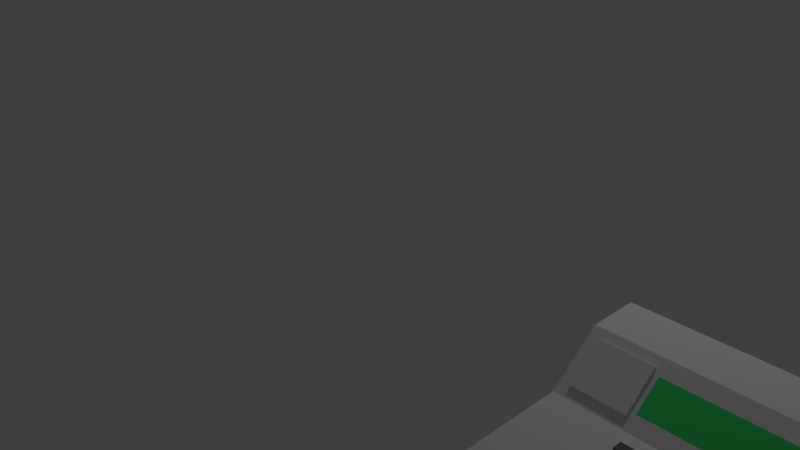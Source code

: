 # Source: Cash_Register_1.blend  (saved by Blender 2.79.0; exported with 4.5.12 LTS)
import bpy
from mathutils import Matrix  # noqa: F401  (used for matrix-valued properties, if any)

bpy.ops.wm.read_factory_settings(use_empty=True)
scene = bpy.context.scene
scene.name = 'Scene'

# ---- collections
col_collection_1 = bpy.data.collections.new('Collection 1'); scene.collection.children.link(col_collection_1)

# ---- materials (node trees are filled in below, after node groups)
mat_material_001 = bpy.data.materials.new('Material.001')
mat_material_001.alpha_threshold = 0.0
mat_material_001.use_transparent_shadow = False
mat_material_001.roughness = 0.5
mat_material_002 = bpy.data.materials.new('Material.002')
mat_material_002.alpha_threshold = 0.0
mat_material_002.use_transparent_shadow = False
mat_material_002.diffuse_color = (0.05707, 0.8, 0.1705, 1.0)
mat_material_002.roughness = 0.5
mat_material_003 = bpy.data.materials.new('Material.003')
mat_material_003.alpha_threshold = 0.0
mat_material_003.use_transparent_shadow = False
mat_material_003.diffuse_color = (0.1473, 0.1473, 0.1473, 1.0)
mat_material_003.roughness = 0.5

# ---- material node trees

# ---- world
world_world = bpy.data.worlds.new('World'); scene.world = world_world
world_world.color = (0.05088, 0.05088, 0.05088)
world_world.use_sun_shadow = False
world_world.sun_shadow_jitter_overblur = 0.0
world_world.cycles.sampling_method = 'MANUAL'

# ---- cameras
cam_camera = bpy.data.cameras.new('Camera')
cam_camera.clip_end = 100.0
cam_camera.lens = 35.0
cam_camera.sensor_width = 32.0
cam_camera.sensor_height = 18.0
cam_camera.ortho_scale = 7.314
cam_camera.dof.focus_distance = 0.0
cam_camera.dof.aperture_fstop = 128.0

# ---- lights
light_lamp = bpy.data.lights.new('Lamp', 'POINT')
light_lamp.transmission_factor = 0.0
light_lamp.cutoff_distance = 30.0
light_lamp.energy = 100.0
light_lamp.shadow_buffer_clip_start = 1.001
light_lamp.shadow_soft_size = 0.1
light_lamp.shadow_maximum_resolution = 0.006
light_lamp.use_absolute_resolution = True

# ---- meshes
me_cube_002 = bpy.data.meshes.new('Cube.002')
me_cube_002.from_pydata([(0.1315, -1.449, -0.3467), (0.1315, -1.449, 0.1057), (0.08914, 0.5508, -0.3891), (0.08914, 0.5508, 0.544), (2.047, -1.449, -0.3467), (2.047, -1.449, 0.1057), (2.089, 0.5508, -0.3891), (2.089, 0.5508, 0.544), (0.08914, -0.4492, -0.3891), (0.1911, -0.3692, 0.2113), (2.089, -0.4492, -0.3891), (1.987, -0.3692, 0.2113), (0.1911, -0.02911, 0.4807), (2.089, 0.05083, -0.3891), (0.08914, 0.05083, -0.3891), (1.987, -0.02911, 0.4807), (2.089, -0.4492, 0.148), (2.089, -1.449, 0.148), (0.08914, -1.449, 0.148), (0.08914, -0.4492, 0.148), (2.089, -0.4492, 0.148), (2.089, -1.449, 0.148), (0.08914, -1.449, 0.148), (0.08914, -0.4492, 0.148), (2.089, -0.4492, 0.148), (0.08914, -0.4492, 0.148), (0.08914, -1.449, 0.148), (2.089, -1.449, 0.148), (0.08914, -0.4492, 0.148), (2.089, -0.4492, 0.148), (0.08914, -1.449, 0.148), (2.089, -1.449, 0.148), (0.1554, -0.5155, 0.148), (2.023, -0.5155, 0.148), (0.1554, -1.383, 0.148), (2.023, -1.383, 0.148), (0.08914, -0.4492, 0.148), (2.089, -0.4492, 0.148), (0.08914, -1.449, 0.148), (2.089, -1.449, 0.148), (2.089, 0.05083, 0.544), (2.089, -0.4492, 0.148), (0.08914, -0.4492, 0.148), (0.08914, 0.05083, 0.544), (0.08914, -1.449, -0.3891), (0.08914, -1.449, 0.148), (2.089, -1.449, 0.148), (2.089, -1.449, -0.3891), (0.6629, 0.5508, -0.3891), (0.6629, 0.5508, 0.544), (0.6629, -1.449, -0.3891), (0.6629, -1.449, 0.148), (0.6629, -0.4492, 0.148), (0.6629, -0.4492, -0.3891), (0.6629, 0.05083, -0.3891), (0.6629, 0.05083, 0.544), (0.6629, -1.449, 0.148), (0.6629, -0.4492, 0.148), (0.6629, -1.449, 0.148), (0.6629, -0.4492, 0.148), (0.6629, -0.4492, 0.148), (0.6629, -1.449, 0.148), (0.6629, -0.4492, 0.148), (0.6629, -1.449, 0.148), (0.6629, -0.4492, 0.148), (0.6629, -1.449, 0.148), (0.6912, -0.5155, 0.148), (0.6912, -1.383, 0.148), (0.7064, -0.3692, 0.2113), (0.7064, -0.02911, 0.4807), (0.681, -1.449, -0.3467), (0.681, -1.449, 0.1057), (0.742, -0.5662, 0.148), (1.972, -0.5662, 0.148), (1.972, -1.332, 0.148), (0.742, -1.332, 0.148), (0.6912, -0.5155, 0.148), (2.023, -0.5155, 0.148), (2.023, -1.383, 0.148), (0.6912, -1.383, 0.148), (0.742, -0.5662, 0.148), (1.972, -0.5662, 0.148), (1.972, -1.332, 0.148), (0.742, -1.332, 0.148), (1.938, -0.06729, 0.4504), (1.938, -0.331, 0.2416), (0.7551, -0.331, 0.2416), (0.7551, -0.06729, 0.4504), (1.987, -0.02911, 0.4807), (1.987, -0.3692, 0.2113), (0.7064, -0.3692, 0.2113), (0.7064, -0.02911, 0.4807), (0.1911, -0.389, 0.2363), (0.1911, -0.04886, 0.5056), (0.7064, -0.389, 0.2363), (0.7064, -0.04886, 0.5056), (1.357, -0.5662, 0.148), (1.972, -0.9492, 0.148), (1.357, -1.332, 0.148), (0.742, -0.9492, 0.148), (1.357, -0.9492, 0.148), (1.665, -0.5662, 0.148), (1.972, -1.141, 0.148), (1.049, -1.332, 0.148), (0.742, -1.141, 0.148), (1.049, -0.5662, 0.148), (1.972, -0.7577, 0.148), (1.665, -1.332, 0.148), (0.742, -0.7577, 0.148), (1.357, -1.141, 0.148), (1.357, -0.7577, 0.148), (1.665, -0.9492, 0.148), (1.049, -0.9492, 0.148), (1.049, -0.7577, 0.148), (1.665, -0.7577, 0.148), (1.665, -1.141, 0.148), (1.049, -1.141, 0.148), (1.818, -0.5662, 0.148), (1.972, -1.236, 0.148), (0.8957, -1.332, 0.148), (0.742, -1.236, 0.148), (1.203, -0.5662, 0.148), (1.972, -0.8534, 0.148), (1.511, -1.332, 0.148), (0.742, -0.8534, 0.148), (1.818, -0.9492, 0.148), (1.203, -0.9492, 0.148), (1.511, -0.5662, 0.148), (1.972, -1.045, 0.148), (1.203, -1.332, 0.148), (0.742, -1.045, 0.148), (0.8957, -0.5662, 0.148), (1.972, -0.662, 0.148), (1.818, -1.332, 0.148), (0.742, -0.662, 0.148), (1.511, -0.9492, 0.148), (0.8957, -0.9492, 0.148), (1.049, -0.8534, 0.148), (1.049, -0.662, 0.148), (1.203, -0.7577, 0.148), (0.8957, -0.7577, 0.148), (1.665, -0.8534, 0.148), (1.665, -0.662, 0.148), (1.511, -0.7577, 0.148), (1.665, -1.236, 0.148), (1.665, -1.045, 0.148), (1.818, -1.141, 0.148), (1.511, -1.141, 0.148), (1.049, -1.236, 0.148), (1.049, -1.045, 0.148), (1.203, -1.141, 0.148), (0.8957, -1.141, 0.148), (1.203, -1.045, 0.148), (1.203, -1.236, 0.148), (1.511, -1.045, 0.148), (1.511, -0.662, 0.148), (1.203, -0.662, 0.148), (1.203, -0.8534, 0.148), (1.511, -0.8534, 0.148), (1.511, -1.236, 0.148), (1.895, -0.5662, 0.148), (1.972, -1.284, 0.148), (0.8189, -1.332, 0.148), (0.742, -1.284, 0.148), (1.28, -0.5662, 0.148), (1.972, -0.9013, 0.148), (1.434, -1.332, 0.148), (0.742, -0.9013, 0.148), (1.357, -1.284, 0.148), (1.357, -0.9013, 0.148), (1.895, -0.9492, 0.148), (1.28, -0.9492, 0.148), (1.588, -0.5662, 0.148), (1.972, -1.093, 0.148), (1.126, -1.332, 0.148), (0.742, -1.093, 0.148), (0.9726, -0.5662, 0.148), (1.972, -0.7098, 0.148), (1.741, -1.332, 0.148), (0.742, -0.7098, 0.148), (1.357, -1.093, 0.148), (1.357, -0.7098, 0.148), (1.588, -0.9492, 0.148), (0.9726, -0.9492, 0.148), (1.049, -0.9013, 0.148), (1.049, -0.7098, 0.148), (1.28, -0.7577, 0.148), (0.9726, -0.7577, 0.148), (1.665, -0.9013, 0.148), (1.665, -0.7098, 0.148), (1.895, -0.7577, 0.148), (1.588, -0.7577, 0.148), (1.665, -1.284, 0.148), (1.665, -1.093, 0.148), (1.895, -1.141, 0.148), (1.588, -1.141, 0.148), (1.049, -1.284, 0.148), (1.049, -1.093, 0.148), (1.28, -1.141, 0.148), (0.9726, -1.141, 0.148), (1.741, -0.5662, 0.148), (1.972, -1.188, 0.148), (0.9726, -1.332, 0.148), (0.742, -1.188, 0.148), (1.126, -0.5662, 0.148), (1.972, -0.8056, 0.148), (1.588, -1.332, 0.148), (0.742, -0.8056, 0.148), (1.357, -1.188, 0.148), (1.357, -0.8056, 0.148), (1.741, -0.9492, 0.148), (1.126, -0.9492, 0.148), (1.434, -0.5662, 0.148), (1.972, -0.997, 0.148), (1.28, -1.332, 0.148), (0.742, -0.997, 0.148), (0.8189, -0.5662, 0.148), (1.972, -0.6141, 0.148), (1.895, -1.332, 0.148), (0.742, -0.6141, 0.148), (1.357, -0.997, 0.148), (1.357, -0.6141, 0.148), (1.434, -0.9492, 0.148), (0.8189, -0.9492, 0.148), (1.049, -0.8056, 0.148), (1.049, -0.6141, 0.148), (1.126, -0.7577, 0.148), (0.8189, -0.7577, 0.148), (1.665, -0.8056, 0.148), (1.665, -0.6141, 0.148), (1.741, -0.7577, 0.148), (1.434, -0.7577, 0.148), (1.665, -1.188, 0.148), (1.665, -0.997, 0.148), (1.741, -1.141, 0.148), (1.434, -1.141, 0.148), (1.049, -1.188, 0.148), (1.049, -0.997, 0.148), (1.126, -1.141, 0.148), (0.8189, -1.141, 0.148), (0.8957, -1.093, 0.148), (0.8957, -0.997, 0.148), (0.9726, -1.045, 0.148), (0.8189, -1.045, 0.148), (1.203, -1.093, 0.148), (1.203, -0.997, 0.148), (1.28, -1.045, 0.148), (1.203, -1.284, 0.148), (1.203, -1.188, 0.148), (1.28, -1.236, 0.148), (1.511, -1.093, 0.148), (1.511, -0.997, 0.148), (0.7551, -0.06729, 0.4504), (1.434, -1.045, 0.148), (1.818, -1.093, 0.148), (1.818, -0.997, 0.148), (1.895, -1.045, 0.148), (1.741, -1.045, 0.148), (1.818, -1.284, 0.148), (1.818, -1.188, 0.148), (1.895, -1.236, 0.148), (1.741, -1.236, 0.148), (1.511, -0.7098, 0.148), (1.511, -0.6141, 0.148), (0.7551, -0.331, 0.2416), (1.434, -0.662, 0.148), (1.938, -0.331, 0.2416), (1.818, -0.6141, 0.148), (1.895, -0.662, 0.148), (1.741, -0.662, 0.148), (1.818, -0.9013, 0.148), (1.938, -0.06729, 0.4504), (1.895, -0.8534, 0.148), (1.741, -0.8534, 0.148), (0.8957, -0.7098, 0.148), (0.8957, -0.6141, 0.148), (0.9726, -0.662, 0.148), (0.8189, -0.662, 0.148), (1.203, -0.7098, 0.148), (1.203, -0.6141, 0.148), (1.28, -0.662, 0.148), (0.7064, -0.04886, 0.5056), (1.203, -0.9013, 0.148), (1.203, -0.8056, 0.148), (1.28, -0.8534, 0.148), (0.7064, -0.389, 0.2363), (0.8957, -0.9013, 0.148), (0.8957, -0.8056, 0.148), (0.9726, -0.8534, 0.148), (0.8189, -0.8534, 0.148), (1.511, -0.9013, 0.148), (1.511, -0.8056, 0.148), (0.1911, -0.04886, 0.5056), (1.434, -0.8534, 0.148), (1.511, -1.284, 0.148), (1.511, -1.188, 0.148), (0.1911, -0.389, 0.2363), (1.434, -1.236, 0.148), (0.8957, -1.284, 0.148), (0.8957, -1.188, 0.148), (0.9726, -1.236, 0.148), (0.8189, -1.236, 0.148), (0.8189, -1.188, 0.148), (0.9726, -1.188, 0.148), (0.9726, -1.284, 0.148), (1.434, -1.188, 0.148), (1.588, -1.188, 0.148), (1.588, -1.284, 0.148), (1.434, -0.8056, 0.148), (1.588, -0.8056, 0.148), (1.588, -0.9013, 0.148), (0.8189, -0.8056, 0.148), (0.9726, -0.8056, 0.148), (0.9726, -0.9013, 0.148), (1.126, -0.8056, 0.148), (1.28, -0.8056, 0.148), (1.28, -0.9013, 0.148), (1.126, -0.6141, 0.148), (1.28, -0.6141, 0.148), (1.28, -0.7098, 0.148), (0.8189, -0.6141, 0.148), (0.9726, -0.6141, 0.148), (0.9726, -0.7098, 0.148), (1.741, -0.8056, 0.148), (1.895, -0.8056, 0.148), (1.895, -0.9013, 0.148), (1.741, -0.6141, 0.148), (1.895, -0.6141, 0.148), (1.895, -0.7098, 0.148), (1.434, -0.6141, 0.148), (1.588, -0.6141, 0.148), (1.588, -0.7098, 0.148), (1.741, -1.188, 0.148), (1.895, -1.188, 0.148), (1.895, -1.284, 0.148), (1.741, -0.997, 0.148), (1.895, -0.997, 0.148), (1.895, -1.093, 0.148), (1.434, -0.997, 0.148), (1.588, -0.997, 0.148), (1.588, -1.093, 0.148), (1.126, -1.188, 0.148), (1.28, -1.188, 0.148), (1.28, -1.284, 0.148), (1.126, -0.997, 0.148), (1.28, -0.997, 0.148), (1.28, -1.093, 0.148), (0.8189, -0.997, 0.148), (0.9726, -0.997, 0.148), (0.9726, -1.093, 0.148), (0.8189, -1.093, 0.148), (1.126, -1.093, 0.148), (1.126, -1.284, 0.148), (1.434, -1.093, 0.148), (1.741, -1.093, 0.148), (1.741, -1.284, 0.148), (1.434, -0.7098, 0.148), (1.741, -0.7098, 0.148), (1.741, -0.9013, 0.148), (0.8189, -0.7098, 0.148), (1.126, -0.7098, 0.148), (1.126, -0.9013, 0.148), (0.8189, -0.9013, 0.148), (1.434, -0.9013, 0.148), (1.434, -1.284, 0.148), (0.8189, -1.284, 0.148), (1.357, -1.188, 0.1914), (1.357, -1.236, 0.1914), (1.357, -0.8056, 0.1914), (1.357, -0.8534, 0.1914), (1.357, -0.997, 0.1914), (1.357, -1.045, 0.1914), (1.357, -0.6141, 0.1914), (1.357, -0.662, 0.1914), (1.049, -0.8056, 0.1914), (1.049, -0.8534, 0.1914), (1.049, -0.6141, 0.1914), (1.049, -0.662, 0.1914), (1.665, -0.8056, 0.1914), (1.665, -0.8534, 0.1914), (1.665, -0.6141, 0.1914), (1.665, -0.662, 0.1914), (1.741, -0.7577, 0.1914), (1.818, -0.7577, 0.1914), (1.665, -1.188, 0.1914), (1.665, -1.236, 0.1914), (1.665, -0.997, 0.1914), (1.665, -1.045, 0.1914), (1.049, -1.188, 0.1914), (1.049, -1.236, 0.1914), (1.049, -0.997, 0.1914), (1.049, -1.045, 0.1914), (0.8957, -0.997, 0.1914), (0.8957, -1.045, 0.1914), (0.8189, -1.045, 0.1914), (1.203, -0.997, 0.1914), (1.203, -1.045, 0.1914), (1.28, -1.045, 0.1914), (1.126, -1.045, 0.1914), (1.203, -1.188, 0.1914), (1.203, -1.236, 0.1914), (1.28, -1.236, 0.1914), (1.126, -1.236, 0.1914), (1.511, -0.997, 0.1914), (1.511, -1.045, 0.1914), (1.588, -1.045, 0.1914), (1.818, -0.997, 0.1914), (1.818, -1.045, 0.1914), (1.741, -1.045, 0.1914), (1.818, -1.188, 0.1914), (1.818, -1.236, 0.1914), (1.741, -1.236, 0.1914), (1.511, -0.6141, 0.1914), (1.511, -0.662, 0.1914), (1.588, -0.662, 0.1914), (1.818, -0.7098, 0.1914), (1.818, -0.6141, 0.1914), (1.818, -0.662, 0.1914), (1.741, -0.662, 0.1914), (1.818, -0.8056, 0.1914), (1.818, -0.8534, 0.1914), (1.741, -0.8534, 0.1914), (0.8957, -0.6141, 0.1914), (0.8957, -0.662, 0.1914), (0.8189, -0.662, 0.1914), (1.203, -0.6141, 0.1914), (1.203, -0.662, 0.1914), (1.28, -0.662, 0.1914), (1.126, -0.662, 0.1914), (1.203, -0.8056, 0.1914), (1.203, -0.8534, 0.1914), (1.28, -0.8534, 0.1914), (1.126, -0.8534, 0.1914), (0.8957, -0.8056, 0.1914), (0.8957, -0.8534, 0.1914), (0.8189, -0.8534, 0.1914), (1.511, -0.8056, 0.1914), (1.511, -0.8534, 0.1914), (1.588, -0.8534, 0.1914), (1.511, -1.188, 0.1914), (1.511, -1.236, 0.1914), (1.588, -1.236, 0.1914), (0.8957, -1.188, 0.1914), (0.8957, -1.236, 0.1914), (0.8189, -1.236, 0.1914), (1.357, -1.284, 0.1914), (1.357, -0.9013, 0.1914), (1.357, -1.093, 0.1914), (1.357, -0.7098, 0.1914), (1.049, -0.9013, 0.1914), (1.049, -0.7098, 0.1914), (1.665, -0.9013, 0.1914), (1.665, -0.7098, 0.1914), (1.895, -0.7577, 0.1914), (1.665, -1.284, 0.1914), (1.665, -1.093, 0.1914), (1.049, -1.284, 0.1914), (1.049, -1.093, 0.1914), (0.8957, -1.093, 0.1914), (0.9726, -1.045, 0.1914), (1.203, -1.093, 0.1914), (1.203, -1.284, 0.1914), (1.511, -1.093, 0.1914), (1.434, -1.045, 0.1914), (1.818, -1.093, 0.1914), (1.895, -1.045, 0.1914), (1.818, -1.284, 0.1914), (1.895, -1.236, 0.1914), (1.511, -0.7098, 0.1914), (1.434, -0.662, 0.1914), (1.895, -0.662, 0.1914), (1.818, -0.9013, 0.1914), (1.895, -0.8534, 0.1914), (0.8957, -0.7098, 0.1914), (0.9726, -0.662, 0.1914), (1.203, -0.7098, 0.1914), (1.203, -0.9013, 0.1914), (0.8957, -0.9013, 0.1914), (0.9726, -0.8534, 0.1914), (1.511, -0.9013, 0.1914), (1.434, -0.8534, 0.1914), (1.511, -1.284, 0.1914), (1.434, -1.236, 0.1914), (0.8957, -1.284, 0.1914), (0.9726, -1.236, 0.1914), (0.8189, -1.188, 0.1914), (0.9726, -1.188, 0.1914), (0.9726, -1.284, 0.1914), (1.434, -1.188, 0.1914), (1.588, -1.188, 0.1914), (1.588, -1.284, 0.1914), (1.434, -0.8056, 0.1914), (1.588, -0.8056, 0.1914), (1.588, -0.9013, 0.1914), (0.8189, -0.8056, 0.1914), (0.9726, -0.8056, 0.1914), (0.9726, -0.9013, 0.1914), (1.126, -0.8056, 0.1914), (1.28, -0.8056, 0.1914), (1.28, -0.9013, 0.1914), (1.126, -0.6141, 0.1914), (1.28, -0.6141, 0.1914), (1.28, -0.7098, 0.1914), (0.8189, -0.6141, 0.1914), (0.9726, -0.6141, 0.1914), (0.9726, -0.7098, 0.1914), (1.741, -0.8056, 0.1914), (1.895, -0.8056, 0.1914), (1.895, -0.9013, 0.1914), (1.741, -0.6141, 0.1914), (1.895, -0.6141, 0.1914), (1.895, -0.7098, 0.1914), (1.434, -0.6141, 0.1914), (1.588, -0.6141, 0.1914), (1.588, -0.7098, 0.1914), (1.741, -1.188, 0.1914), (1.895, -1.188, 0.1914), (1.895, -1.284, 0.1914), (1.741, -0.997, 0.1914), (1.895, -0.997, 0.1914), (1.895, -1.093, 0.1914), (1.434, -0.997, 0.1914), (1.588, -0.997, 0.1914), (1.588, -1.093, 0.1914), (1.126, -1.188, 0.1914), (1.28, -1.188, 0.1914), (1.28, -1.284, 0.1914), (1.126, -0.997, 0.1914), (1.28, -0.997, 0.1914), (1.28, -1.093, 0.1914), (0.8189, -0.997, 0.1914), (0.9726, -0.997, 0.1914), (0.9726, -1.093, 0.1914), (0.8189, -1.093, 0.1914), (1.126, -1.093, 0.1914), (1.126, -1.284, 0.1914), (1.434, -1.093, 0.1914), (1.741, -1.093, 0.1914), (1.741, -1.284, 0.1914), (1.434, -0.7098, 0.1914), (1.741, -0.7098, 0.1914), (1.741, -0.9013, 0.1914), (0.8189, -0.7098, 0.1914), (1.126, -0.7098, 0.1914), (1.126, -0.9013, 0.1914), (0.8189, -0.9013, 0.1914), (1.434, -0.9013, 0.1914), (1.434, -1.284, 0.1914), (0.8189, -1.284, 0.1914)], [], [(14, 43, 3, 2), (48, 49, 7, 6), (10, 41, 46, 47), (70, 71, 1, 0), (53, 10, 47, 50), (52, 42, 19, 57), (69, 12, 93, 95), (54, 13, 10, 53), (13, 40, 41, 10), (44, 45, 42, 8), (6, 7, 40, 13), (48, 6, 13, 54), (49, 3, 43, 55), (8, 42, 43, 14), (56, 17, 21, 58), (46, 41, 16, 17), (42, 45, 18, 19), (51, 46, 17, 56), (63, 31, 39, 65), (19, 18, 22, 23), (17, 16, 20, 21), (57, 19, 23, 59), (27, 24, 29, 31), (59, 60, 24, 20), (22, 26, 25, 23), (58, 61, 26, 22), (20, 24, 27, 21), (25, 26, 30, 28), (61, 27, 31, 63), (60, 25, 28, 62), (66, 32, 34, 67), (62, 28, 36, 64), (31, 29, 37, 39), (28, 30, 38, 36), (66, 33, 37, 64), (34, 32, 36, 38), (67, 34, 38, 65), (33, 35, 39, 37), (15, 11, 41, 40), (68, 9, 42, 52), (9, 12, 43, 42), (69, 15, 40, 55), (0, 1, 45, 44), (5, 4, 47, 46), (70, 0, 44, 50), (71, 5, 46, 51), (1, 71, 51, 45), (4, 70, 50, 47), (12, 69, 55, 43), (11, 68, 52, 41), (35, 67, 65, 39), (32, 66, 64, 36), (29, 62, 64, 37), (35, 33, 77, 78), (24, 60, 62, 29), (26, 61, 63, 30), (21, 27, 61, 58), (23, 25, 60, 59), (16, 57, 59, 20), (30, 63, 65, 38), (45, 51, 56, 18), (18, 56, 58, 22), (7, 49, 55, 40), (2, 48, 54, 14), (14, 54, 53, 8), (69, 68, 90, 91), (41, 52, 57, 16), (8, 53, 50, 44), (4, 5, 71, 70), (2, 3, 49, 48), (75, 74, 82, 218, 133, 178, 107, 206, 123, 166, 98, 214, 129, 174, 103, 202, 119, 162, 83), (67, 35, 78, 79), (33, 66, 76, 77), (66, 67, 79, 76), (72, 73, 77, 76), (73, 74, 78, 77), (74, 75, 79, 78), (75, 72, 76, 79), (365, 163, 83, 162), (73, 72, 80, 216, 131, 176, 105, 204, 121, 164, 96, 212, 127, 172, 101, 200, 117, 160, 81), (72, 75, 83, 163, 120, 203, 104, 175, 130, 215, 99, 167, 124, 207, 108, 179, 134, 219, 80), (74, 73, 81, 217, 132, 177, 106, 205, 122, 165, 97, 213, 128, 173, 102, 201, 118, 161, 82), (85, 84, 271, 266), (11, 15, 88, 89), (15, 69, 91, 88), (68, 11, 89, 90), (84, 85, 89, 88), (85, 86, 90, 89), (87, 84, 88, 91), (86, 87, 91, 90), (94, 95, 281, 285), (68, 69, 95, 94), (12, 9, 92, 93), (9, 68, 94, 92), (364, 168, 98, 166), (363, 169, 100, 222), (362, 167, 99, 223), (361, 184, 112, 211), (360, 185, 113, 226), (359, 179, 108, 227), (358, 188, 111, 210), (357, 189, 114, 230), (356, 181, 110, 231), (355, 192, 107, 178), (354, 193, 115, 234), (353, 180, 109, 235), (352, 196, 103, 174), (351, 197, 116, 238), (350, 175, 104, 239), (349, 240, 151, 199), (331, 189, 452, 514), (347, 215, 130, 243), (346, 244, 150, 198), (345, 245, 152, 246), (305, 208, 366, 488), (343, 247, 129, 214), (342, 248, 153, 249), (221, 318, 501, 372), (340, 250, 147, 195), (357, 230, 382, 540), (181, 356, 539, 448), (337, 254, 146, 194), (318, 280, 427, 501), (335, 233, 145, 257), (334, 258, 133, 218), (330, 263, 412, 513), (332, 232, 144, 261), (331, 262, 143, 191), (297, 305, 488, 482), (343, 168, 445, 526), (317, 225, 376, 500), (155, 262, 468, 413), (326, 229, 142, 269), (325, 270, 125, 170), (356, 265, 469, 539), (323, 228, 141, 273), (322, 274, 140, 187), (229, 330, 513, 380), (320, 219, 134, 277), (319, 278, 139, 186), (318, 279, 156, 280), (298, 304, 487, 483), (316, 282, 126, 171), (315, 283, 157, 284), (249, 343, 526, 401), (313, 286, 136, 183), (279, 317, 500, 425), (311, 207, 124, 289), (310, 290, 135, 182), (251, 154, 404, 403), (304, 300, 484, 487), (307, 294, 123, 206), (355, 258, 466, 538), (329, 221, 372, 512), (304, 298, 119, 202), (208, 342, 525, 366), (302, 203, 120, 301), (261, 355, 538, 411), (151, 239, 302, 299), (239, 104, 203, 302), (236, 303, 300, 148), (116, 199, 303, 236), (199, 151, 299, 303), (196, 304, 202, 103), (148, 300, 304, 196), (303, 299, 442, 486), (295, 305, 297, 159), (147, 235, 305, 295), (235, 109, 208, 305), (316, 169, 446, 499), (115, 195, 306, 232), (195, 147, 295, 306), (192, 307, 206, 107), (153, 248, 399, 400), (342, 249, 401, 525), (291, 308, 293, 158), (143, 231, 308, 291), (231, 110, 209, 308), (284, 316, 499, 431), (114, 191, 309, 228), (191, 143, 291, 309), (188, 310, 182, 111), (265, 329, 512, 469), (341, 236, 388, 524), (354, 254, 464, 537), (140, 227, 311, 287), (227, 108, 207, 311), (224, 312, 288, 137), (113, 187, 312, 224), (187, 140, 287, 312), (184, 313, 183, 112), (137, 288, 313, 184), (300, 303, 486, 484), (248, 341, 524, 399), (139, 226, 314, 283), (226, 113, 224, 314), (257, 354, 537, 408), (110, 186, 315, 209), (186, 139, 283, 315), (169, 316, 171, 100), (295, 159, 440, 439), (284, 157, 282, 316), (152, 245, 395, 396), (121, 204, 317, 279), (204, 105, 225, 317), (209, 315, 498, 368), (96, 164, 318, 221), (164, 121, 279, 318), (181, 319, 186, 110), (328, 268, 470, 511), (280, 156, 278, 319), (299, 302, 485, 442), (131, 216, 320, 275), (216, 80, 219, 320), (225, 321, 276, 138), (105, 176, 321, 225), (176, 131, 275, 321), (185, 322, 187, 113), (138, 276, 322, 185), (180, 353, 536, 447), (190, 328, 511, 453), (250, 340, 523, 462), (230, 114, 228, 323), (205, 324, 272, 122), (106, 190, 324, 205), (315, 284, 431, 498), (165, 325, 170, 97), (122, 272, 325, 165), (327, 267, 416, 510), (302, 301, 444, 485), (117, 200, 326, 267), (200, 101, 229, 326), (217, 327, 268, 132), (81, 160, 327, 217), (160, 117, 267, 327), (177, 328, 190, 106), (132, 268, 328, 177), (340, 193, 455, 523), (263, 329, 265, 155), (127, 212, 329, 263), (212, 96, 221, 329), (314, 224, 374, 497), (101, 172, 330, 229), (172, 127, 263, 330), (189, 331, 191, 114), (154, 250, 462, 404), (353, 253, 463, 536), (291, 158, 437, 436), (146, 234, 332, 259), (234, 115, 232, 332), (201, 333, 260, 118), (102, 194, 333, 201), (194, 146, 259, 333), (161, 334, 218, 82), (118, 260, 334, 161), (283, 314, 497, 429), (196, 352, 535, 456), (125, 210, 335, 255), (210, 111, 233, 335), (213, 336, 256, 128), (97, 170, 336, 213), (170, 125, 255, 336), (173, 337, 194, 102), (128, 256, 337, 173), (268, 327, 510, 470), (251, 338, 253, 154), (135, 222, 338, 251), (222, 100, 220, 338), (365, 298, 483, 548), (111, 182, 339, 233), (182, 135, 251, 339), (193, 340, 195, 115), (339, 251, 403, 522), (352, 247, 461, 535), (301, 365, 548, 444), (150, 238, 341, 248), (238, 116, 236, 341), (149, 197, 457, 391), (109, 198, 342, 208), (198, 150, 248, 342), (168, 343, 214, 98), (233, 339, 522, 386), (249, 153, 247, 343), (286, 313, 496, 477), (126, 211, 344, 245), (211, 112, 237, 344), (247, 153, 400, 461), (100, 171, 345, 220), (171, 126, 245, 345), (180, 346, 198, 109), (267, 326, 509, 416), (246, 152, 244, 346), (148, 196, 456, 389), (136, 223, 347, 241), (223, 99, 215, 347), (237, 348, 242, 149), (112, 183, 348, 237), (183, 136, 241, 348), (197, 349, 199, 116), (149, 242, 349, 197), (237, 149, 391, 390), (240, 350, 239, 151), (168, 364, 547, 445), (243, 130, 175, 350), (244, 351, 238, 150), (313, 288, 478, 496), (236, 148, 389, 388), (247, 352, 174, 129), (197, 351, 534, 457), (326, 269, 418, 509), (250, 353, 235, 147), (154, 253, 353, 250), (338, 220, 370, 521), (254, 354, 234, 146), (351, 244, 460, 534), (257, 145, 193, 354), (258, 355, 178, 133), (270, 325, 508, 471), (261, 144, 192, 355), (262, 356, 231, 143), (155, 265, 356, 262), (159, 294, 481, 440), (364, 297, 482, 547), (193, 145, 387, 455), (269, 142, 189, 357), (270, 358, 210, 125), (312, 287, 433, 495), (273, 141, 188, 358), (274, 359, 227, 140), (244, 152, 396, 460), (277, 134, 179, 359), (278, 360, 226, 139), (157, 283, 429, 430), (192, 144, 385, 454), (282, 361, 211, 126), (145, 233, 386, 387), (325, 272, 472, 508), (286, 362, 223, 136), (169, 363, 546, 446), (289, 124, 167, 362), (290, 363, 222, 135), (158, 293, 363, 290), (253, 338, 521, 463), (294, 364, 166, 123), (159, 297, 364, 294), (144, 232, 384, 385), (298, 365, 162, 119), (254, 337, 520, 464), (301, 120, 163, 365), (531, 392, 393, 459), (527, 390, 391, 398), (524, 388, 389, 402), (522, 403, 404, 405), (521, 370, 371, 463), (519, 406, 407, 465), (516, 409, 410, 467), (513, 412, 413, 414), (512, 372, 373, 469), (511, 415, 383, 453), (510, 416, 417, 470), (507, 419, 420, 472), (504, 422, 423, 474), (500, 376, 377, 428), (497, 374, 375, 432), (495, 433, 434, 478), (492, 436, 437, 438), (491, 368, 369, 480), (489, 439, 440, 441), (488, 366, 367, 482), (486, 442, 443, 484), (442, 485, 444, 443), (484, 443, 483, 487), (384, 489, 441, 385), (385, 441, 490, 454), (441, 440, 481, 490), (378, 492, 438, 379), (379, 438, 493, 451), (438, 437, 479, 493), (433, 494, 435, 434), (478, 434, 477, 496), (429, 497, 432, 430), (368, 498, 431, 369), (369, 431, 499, 446), (425, 500, 428, 426), (372, 501, 427, 373), (373, 427, 502, 448), (422, 503, 424, 423), (474, 423, 473, 505), (419, 506, 421, 420), (383, 382, 506, 419), (453, 383, 419, 507), (472, 420, 471, 508), (416, 509, 418, 417), (470, 417, 415, 511), (380, 513, 414, 381), (381, 414, 514, 452), (414, 413, 468, 514), (409, 515, 411, 410), (467, 410, 466, 517), (406, 518, 408, 407), (465, 407, 464, 520), (386, 522, 405, 387), (387, 405, 523, 455), (405, 404, 462, 523), (399, 524, 402, 400), (366, 525, 401, 367), (367, 401, 526, 445), (395, 527, 398, 396), (370, 528, 397, 371), (371, 397, 529, 447), (392, 530, 394, 393), (459, 393, 458, 532), (393, 394, 533, 458), (396, 398, 534, 460), (398, 391, 457, 534), (400, 402, 535, 461), (402, 389, 456, 535), (463, 371, 447, 536), (407, 408, 537, 464), (410, 411, 538, 466), (469, 373, 448, 539), (415, 540, 382, 383), (417, 418, 540, 415), (420, 421, 541, 471), (423, 424, 542, 473), (426, 428, 543, 475), (428, 377, 450, 543), (430, 432, 544, 476), (432, 375, 449, 544), (434, 435, 545, 477), (480, 369, 446, 546), (482, 367, 445, 547), (443, 444, 548, 483), (269, 357, 540, 418), (245, 344, 527, 395), (262, 331, 514, 468), (344, 237, 390, 527), (332, 261, 411, 515), (280, 319, 502, 427), (345, 246, 397, 528), (232, 306, 489, 384), (319, 181, 448, 502), (306, 295, 439, 489), (259, 332, 515, 409), (273, 358, 541, 421), (220, 345, 528, 370), (358, 270, 471, 541), (320, 277, 424, 503), (260, 333, 516, 467), (307, 192, 454, 490), (263, 155, 413, 412), (275, 320, 503, 422), (246, 346, 529, 397), (294, 307, 490, 481), (277, 359, 542, 424), (346, 180, 447, 529), (293, 308, 491, 480), (333, 259, 409, 516), (359, 274, 473, 542), (276, 321, 504, 474), (347, 243, 394, 530), (334, 260, 467, 517), (308, 209, 368, 491), (278, 156, 426, 475), (321, 275, 422, 504), (241, 347, 530, 392), (258, 334, 517, 466), (360, 278, 475, 543), (335, 257, 408, 518), (185, 360, 543, 450), (322, 276, 474, 505), (242, 348, 531, 459), (228, 309, 492, 378), (309, 291, 436, 492), (255, 335, 518, 406), (282, 157, 430, 476), (274, 322, 505, 473), (361, 282, 476, 544), (323, 273, 421, 506), (348, 241, 392, 531), (224, 137, 375, 374), (256, 336, 519, 465), (184, 361, 544, 449), (230, 323, 506, 382), (225, 138, 377, 376), (310, 188, 451, 493), (137, 184, 449, 375), (349, 242, 459, 532), (290, 310, 493, 479), (138, 185, 450, 377), (289, 362, 545, 435), (311, 289, 435, 494), (336, 255, 406, 519), (362, 286, 477, 545), (272, 324, 507, 472), (240, 349, 532, 458), (141, 228, 378, 379), (324, 190, 453, 507), (142, 229, 380, 381), (287, 311, 494, 433), (337, 256, 465, 520), (188, 141, 379, 451), (156, 279, 425, 426), (243, 350, 533, 394), (189, 142, 381, 452), (363, 293, 480, 546), (158, 290, 479, 437), (350, 240, 458, 533), (288, 312, 495, 478), (281, 292, 296, 285), (92, 94, 285, 296), (95, 93, 292, 281), (93, 92, 296, 292), (271, 252, 264, 266), (87, 86, 264, 252), (86, 85, 266, 264), (84, 87, 252, 271)])
me_cube_002.polygons.foreach_set('material_index', [0, 0, 0, 0, 0, 0, 0, 0, 0, 0, 0, 0, 0, 0, 0, 0, 0, 0, 0, 0, 0, 0, 0, 0, 0, 0, 0, 0, 0, 0, 0, 0, 0, 0, 0, 0, 0, 0, 0, 0, 0, 0, 0, 0, 0, 0, 0, 0, 0, 0, 0, 0, 0, 0, 0, 0, 0, 0, 0, 0, 0, 0, 0, 0, 0, 0, 0, 0, 0, 0, 0, 0, 0, 0, 0, 0, 0, 0, 0, 0, 0, 0, 0, 0, 0, 0, 0, 0, 0, 0, 0, 0, 0, 0, 0, 0, 0, 0, 0, 0, 0, 0, 0, 0, 0, 0, 0, 0, 0, 0, 2, 0, 0, 0, 2, 0, 0, 2, 0, 2, 2, 0, 2, 0, 0, 2, 0, 0, 2, 2, 2, 2, 0, 0, 2, 0, 0, 2, 0, 0, 0, 2, 0, 0, 2, 0, 2, 0, 0, 2, 2, 0, 2, 2, 0, 2, 0, 2, 0, 0, 0, 0, 0, 0, 0, 2, 0, 0, 0, 2, 0, 0, 0, 2, 2, 0, 0, 0, 2, 0, 0, 0, 2, 2, 2, 0, 0, 0, 0, 0, 0, 0, 2, 2, 0, 0, 2, 0, 0, 0, 2, 0, 2, 0, 0, 2, 0, 0, 0, 2, 0, 2, 0, 0, 0, 0, 0, 0, 0, 2, 2, 2, 0, 0, 0, 2, 0, 0, 2, 2, 0, 0, 0, 0, 0, 0, 0, 2, 0, 0, 0, 2, 0, 0, 0, 2, 2, 2, 0, 0, 0, 0, 0, 0, 0, 2, 2, 0, 0, 0, 0, 0, 0, 0, 2, 0, 0, 0, 2, 0, 0, 0, 2, 2, 2, 0, 0, 2, 0, 0, 0, 2, 0, 2, 0, 0, 2, 0, 0, 0, 2, 0, 2, 0, 0, 0, 0, 0, 0, 0, 2, 0, 2, 0, 0, 2, 2, 0, 2, 2, 0, 0, 2, 0, 2, 0, 0, 2, 0, 0, 0, 2, 2, 2, 0, 0, 2, 0, 0, 2, 0, 0, 2, 2, 0, 2, 2, 0, 2, 0, 0, 0, 2, 0, 0, 2, 0, 2, 0, 2, 2, 2, 2, 2, 2, 2, 2, 2, 2, 2, 2, 2, 2, 2, 2, 2, 2, 2, 2, 2, 2, 2, 2, 2, 2, 2, 2, 2, 2, 2, 2, 2, 2, 2, 2, 2, 2, 2, 2, 2, 2, 2, 2, 2, 2, 2, 2, 2, 2, 2, 2, 2, 2, 2, 2, 2, 2, 2, 2, 2, 2, 2, 2, 2, 2, 2, 2, 2, 2, 2, 2, 2, 2, 2, 2, 2, 2, 2, 2, 2, 2, 2, 2, 2, 2, 2, 2, 2, 2, 2, 2, 2, 2, 2, 2, 2, 2, 2, 2, 2, 2, 2, 2, 2, 2, 2, 2, 2, 2, 2, 2, 2, 2, 2, 2, 2, 2, 2, 2, 2, 2, 2, 2, 2, 2, 2, 2, 2, 2, 2, 2, 2, 2, 2, 2, 2, 2, 2, 2, 2, 2, 2, 2, 2, 2, 2, 2, 2, 2, 2, 2, 2, 2, 2, 2, 2, 2, 2, 2, 0, 0, 0, 0, 1, 0, 0, 0])
me_cube_002.materials.append(mat_material_001)
me_cube_002.materials.append(mat_material_002)
me_cube_002.materials.append(mat_material_003)
me_cube_002.use_remesh_preserve_volume = False
me_cube_002.use_remesh_preserve_attributes = False
me_cube_002.use_mirror_vertex_groups = False
me_cube_002.update()

# ---- objects
ob_cube_002 = bpy.data.objects.new('Cube.002', me_cube_002)
ob_lamp = bpy.data.objects.new('Lamp', light_lamp)
ob_camera = bpy.data.objects.new('Camera', cam_camera)

# ---- transforms, parenting, visibility, modifiers, constraints
ob_cube_002.location = (4.163, -1.365, 0.9672)
ob_cube_002.lineart.crease_threshold = 0.0
ob_lamp.location = (4.076, 1.005, 5.904)
ob_lamp.rotation_euler = (0.6503, 0.05522, 1.866)
ob_lamp.lock_rotations_4d = False
ob_lamp.empty_display_type = 'ARROWS'
ob_lamp.color = (0.0, 0.0, 0.0, 0.0)
ob_lamp.lineart.crease_threshold = 0.0
ob_camera.location = (7.481, -6.508, 5.344)
ob_camera.rotation_euler = (1.109, 0.0, 0.8149)
ob_camera.lock_rotations_4d = False
ob_camera.empty_display_type = 'ARROWS'
ob_camera.color = (0.0, 0.0, 0.0, 0.0)
ob_camera.display_type = 'WIRE'
ob_camera.lineart.crease_threshold = 0.0

# ---- collection membership
col_collection_1.objects.link(ob_cube_002)
col_collection_1.objects.link(ob_lamp)
col_collection_1.objects.link(ob_camera)

# ---- scene / render settings (as saved in the file)
scene.camera = ob_camera
scene.frame_start = 1; scene.frame_end = 250; scene.frame_set(1)
scene.render.engine = 'BLENDER_EEVEE_NEXT'
scene.render.resolution_percentage = 50
scene.render.dither_intensity = 0.0
scene.cycles.use_denoising = False
scene.cycles.samples = 128
scene.cycles.sampling_pattern = 'TABULATED_SOBOL'
scene.cycles.use_adaptive_sampling = False
scene.cycles.use_light_tree = False
scene.cycles.blur_glossy = 0.0
scene.cycles.sample_clamp_indirect = 0.0
scene.view_settings.view_transform = 'Standard'
bpy.context.view_layer.update()
